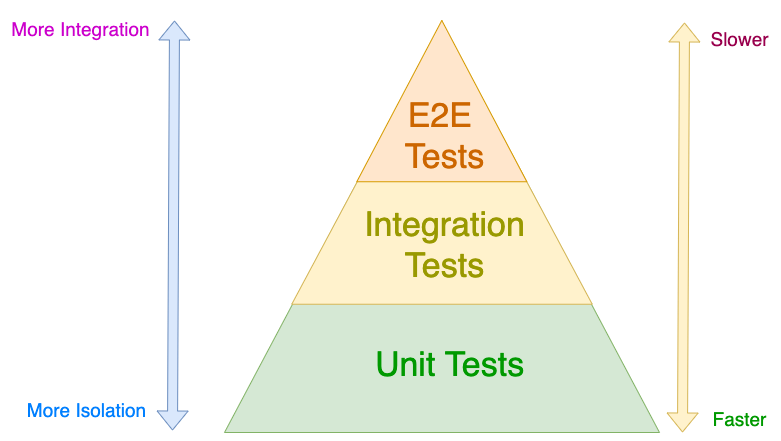

The diagram above was exported from draw.io. Its source (the exported page's mxGraphModel, read from the mxfile embedded in the PNG):
<mxGraphModel dx="1461" dy="690" grid="1" gridSize="10" guides="1" tooltips="1" connect="1" arrows="1" fold="1" page="1" pageScale="1" pageWidth="850" pageHeight="1100" math="0" shadow="0">
  <root>
    <mxCell id="0" />
    <mxCell id="1" parent="0" />
    <mxCell id="3" value="" style="triangle;whiteSpace=wrap;html=1;rotation=-90;fillColor=#d5e8d4;strokeColor=#82b366;" vertex="1" parent="1">
      <mxGeometry x="242.5" y="9.5" width="410" height="435" as="geometry" />
    </mxCell>
    <mxCell id="8" value="" style="triangle;whiteSpace=wrap;html=1;rotation=-90;fillColor=#fff2cc;strokeColor=#d6b656;" vertex="1" parent="1">
      <mxGeometry x="307" y="13" width="281" height="300.48" as="geometry" />
    </mxCell>
    <mxCell id="9" value="" style="triangle;whiteSpace=wrap;html=1;rotation=-90;fillColor=#ffe6cc;strokeColor=#d79b00;" vertex="1" parent="1">
      <mxGeometry x="366.65" y="15.58" width="161.31" height="170" as="geometry" />
    </mxCell>
    <mxCell id="10" value="Unit Tests" style="text;html=1;align=center;verticalAlign=middle;resizable=0;points=[];autosize=1;strokeColor=none;fillColor=none;fontSize=34;fontColor=#009900;" vertex="1" parent="1">
      <mxGeometry x="370" y="340" width="170" height="50" as="geometry" />
    </mxCell>
    <mxCell id="11" value="Integration&lt;br&gt;Tests" style="text;html=1;align=center;verticalAlign=middle;resizable=0;points=[];autosize=1;strokeColor=none;fillColor=none;fontSize=34;fontColor=#999900;" vertex="1" parent="1">
      <mxGeometry x="360" y="195" width="180" height="100" as="geometry" />
    </mxCell>
    <mxCell id="12" value="E2E &lt;br&gt;Tests" style="text;html=1;align=center;verticalAlign=middle;resizable=0;points=[];autosize=1;strokeColor=none;fillColor=none;fontSize=34;fontColor=#CC6600;" vertex="1" parent="1">
      <mxGeometry x="400" y="85.58000000000001" width="100" height="100" as="geometry" />
    </mxCell>
    <mxCell id="13" value="" style="shape=flexArrow;endArrow=classic;startArrow=classic;html=1;rounded=0;fontSize=34;startSize=6;fillColor=#dae8fc;strokeColor=#6c8ebf;" edge="1" parent="1">
      <mxGeometry width="100" height="100" relative="1" as="geometry">
        <mxPoint x="178" y="430" as="sourcePoint" />
        <mxPoint x="180" y="20" as="targetPoint" />
      </mxGeometry>
    </mxCell>
    <mxCell id="14" value="" style="shape=flexArrow;endArrow=classic;startArrow=classic;html=1;rounded=0;fontSize=34;startSize=6;fillColor=#fff2cc;strokeColor=#d6b656;" edge="1" parent="1">
      <mxGeometry width="100" height="100" relative="1" as="geometry">
        <mxPoint x="688" y="432" as="sourcePoint" />
        <mxPoint x="690" y="22" as="targetPoint" />
      </mxGeometry>
    </mxCell>
    <mxCell id="15" value="&lt;font style=&quot;font-size: 19px;&quot;&gt;More Isolation&lt;/font&gt;" style="text;html=1;align=center;verticalAlign=middle;resizable=0;points=[];autosize=1;strokeColor=none;fillColor=none;fontSize=34;fontColor=#007FFF;" vertex="1" parent="1">
      <mxGeometry x="22" y="381" width="140" height="50" as="geometry" />
    </mxCell>
    <mxCell id="16" value="&lt;font style=&quot;font-size: 19px;&quot;&gt;More Integration&lt;/font&gt;" style="text;html=1;align=center;verticalAlign=middle;resizable=0;points=[];autosize=1;strokeColor=none;fillColor=none;fontSize=34;fontColor=#CC00CC;" vertex="1" parent="1">
      <mxGeometry x="6" y="-1.4210854715202004e-14" width="160" height="50" as="geometry" />
    </mxCell>
    <mxCell id="17" value="&lt;font style=&quot;font-size: 19px;&quot;&gt;Faster&lt;/font&gt;" style="text;html=1;align=center;verticalAlign=middle;resizable=0;points=[];autosize=1;strokeColor=none;fillColor=none;fontSize=34;labelBackgroundColor=none;fontColor=#009900;" vertex="1" parent="1">
      <mxGeometry x="705" y="390" width="80" height="50" as="geometry" />
    </mxCell>
    <mxCell id="18" value="&lt;font style=&quot;font-size: 19px;&quot;&gt;Slower&lt;/font&gt;" style="text;html=1;align=center;verticalAlign=middle;resizable=0;points=[];autosize=1;strokeColor=none;fillColor=none;fontSize=34;fontColor=#99004D;" vertex="1" parent="1">
      <mxGeometry x="705" y="9.5" width="80" height="50" as="geometry" />
    </mxCell>
  </root>
</mxGraphModel>